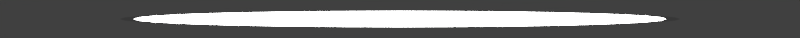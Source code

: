 # Source: rendernormal_followpoint.blend  (saved by Blender 2.78.0; exported with 4.5.12 LTS)
import bpy
from mathutils import Matrix  # noqa: F401  (used for matrix-valued properties, if any)

bpy.ops.wm.read_factory_settings(use_empty=True)
scene = bpy.context.scene
scene.name = 'welcome'

# ---- collections
col_collection_1 = bpy.data.collections.new('Collection 1'); scene.collection.children.link(col_collection_1)

# ---- materials (node trees are filled in below, after node groups)
mat_white = bpy.data.materials.new('white')
mat_white.alpha_threshold = 0.0
mat_white.roughness = 0.5
mat_black__75trans = bpy.data.materials.new('black-.75trans')
mat_black__75trans.alpha_threshold = 0.0
mat_black__75trans.roughness = 0.5

# ---- material node trees
mat_white.use_nodes = True; mat_white.node_tree.nodes.clear()
_N = mat_white.node_tree.nodes; _L = mat_white.node_tree.links
n0 = _N.new('ShaderNodeOutputMaterial'); n0.name = 'Material Output'; n0.location = (300, 300)
n1 = _N.new('ShaderNodeMixShader'); n1.name = 'Mix Shader'; n1.location = (10, 300)
n1.inputs[0].default_value = 0.1696
n2 = _N.new('ShaderNodeEmission'); n2.name = 'Emission'; n2.location = (-180, 200)
n2.inputs[0].default_value = (0.8, 0.8, 0.8, 1.0)
n2.inputs[1].default_value = 20.0
n3 = _N.new('ShaderNodeBsdfTransparent'); n3.name = 'Transparent BSDF'; n3.location = (-180, 100)
_L.new(n1.outputs[0], n0.inputs[0])
_L.new(n2.outputs[0], n1.inputs[1])
_L.new(n3.outputs[0], n1.inputs[2])
n0.is_active_output = True
mat_black__75trans.use_nodes = True; mat_black__75trans.node_tree.nodes.clear()
_N = mat_black__75trans.node_tree.nodes; _L = mat_black__75trans.node_tree.links
n0 = _N.new('ShaderNodeOutputMaterial'); n0.name = 'Material Output'; n0.location = (300, 300)
n1 = _N.new('ShaderNodeMixShader'); n1.name = 'Mix Shader'; n1.location = (10, 300)
n1.inputs[0].default_value = 0.75
n2 = _N.new('ShaderNodeEmission'); n2.name = 'Emission'; n2.location = (-180, 200)
n2.inputs[0].default_value = (0.0, 0.0, 0.0, 1.0)
n3 = _N.new('ShaderNodeBsdfTransparent'); n3.name = 'Transparent BSDF'; n3.location = (-180, 100)
_L.new(n1.outputs[0], n0.inputs[0])
_L.new(n2.outputs[0], n1.inputs[1])
_L.new(n3.outputs[0], n1.inputs[2])
n0.is_active_output = True

# ---- world
world_world_007 = bpy.data.worlds.new('World.007'); scene.world = world_world_007
world_world_007.color = (0.05088, 0.05088, 0.05088)
world_world_007.use_sun_shadow = False
world_world_007.sun_shadow_jitter_overblur = 0.0
world_world_007.cycles.sampling_method = 'MANUAL'

# ---- cameras
cam_camera_045 = bpy.data.cameras.new('Camera.045')
cam_camera_045.type = 'ORTHO'
cam_camera_045.clip_end = 100.0
cam_camera_045.lens = 35.0
cam_camera_045.sensor_width = 32.0
cam_camera_045.sensor_height = 18.0
cam_camera_045.ortho_scale = 5.6
cam_camera_045.dof.focus_distance = 0.0

# ---- meshes
me_circle = bpy.data.meshes.new('Circle')
me_circle.from_pydata([(0.0, 1.0, 0.0), (-0.1951, 0.9808, 0.0), (-0.3827, 0.9239, 0.0), (-0.5556, 0.8315, 0.0), (-0.7071, 0.7071, 0.0), (-0.8315, 0.5556, 0.0), (-0.9239, 0.3827, 0.0), (-0.9808, 0.1951, 0.0), (-1.0, 7.55e-08, 0.0), (-0.9808, -0.1951, 0.0), (-0.9239, -0.3827, 0.0), (-0.8315, -0.5556, 0.0), (-0.7071, -0.7071, 0.0), (-0.5556, -0.8315, 0.0), (-0.3827, -0.9239, 0.0), (-0.1951, -0.9808, 0.0), (3.258e-07, -1.0, 0.0), (0.1951, -0.9808, 0.0), (0.3827, -0.9239, 0.0), (0.5556, -0.8315, 0.0), (0.7071, -0.7071, 0.0), (0.8315, -0.5556, 0.0), (0.9239, -0.3827, 0.0), (0.9808, -0.1951, 0.0), (1.0, 9.656e-07, 0.0), (0.9808, 0.1951, 0.0), (0.9239, 0.3827, 0.0), (0.8315, 0.5556, 0.0), (0.7071, 0.7071, 0.0), (0.5556, 0.8315, 0.0), (0.3827, 0.9239, 0.0), (0.1951, 0.9808, 0.0), (0.0, 1.053, -1.295), (-0.2054, 1.033, -1.295), (-0.403, 0.9729, -1.295), (-0.5851, 0.8756, -1.295), (-0.7446, 0.7446, -1.295), (-0.8756, 0.5851, -1.295), (-0.9729, 0.403, -1.295), (-1.033, 0.2054, -1.295), (-1.053, 7.95e-08, -1.295), (-1.033, -0.2054, -1.295), (-0.9729, -0.403, -1.295), (-0.8756, -0.5851, -1.295), (-0.7446, -0.7446, -1.295), (-0.5851, -0.8756, -1.295), (-0.403, -0.9729, -1.295), (-0.2054, -1.033, -1.295), (3.431e-07, -1.053, -1.295), (0.2054, -1.033, -1.295), (0.403, -0.9729, -1.295), (0.5851, -0.8756, -1.295), (0.7446, -0.7446, -1.295), (0.8756, -0.5851, -1.295), (0.9729, -0.403, -1.295), (1.033, -0.2054, -1.295), (1.053, 1.017e-06, -1.295), (1.033, 0.2054, -1.295), (0.9729, 0.403, -1.295), (0.8756, 0.5851, -1.295), (0.7446, 0.7446, -1.295), (0.5851, 0.8756, -1.295), (0.403, 0.9729, -1.295), (0.2054, 1.033, -1.295)], [], [(1, 2, 3, 4, 5, 6, 7, 8, 9, 10, 11, 12, 13, 14, 15, 16, 17, 18, 19, 20, 21, 22, 23, 24, 25, 26, 27, 28, 29, 30, 31, 0), (33, 34, 35, 36, 37, 38, 39, 40, 41, 42, 43, 44, 45, 46, 47, 48, 49, 50, 51, 52, 53, 54, 55, 56, 57, 58, 59, 60, 61, 62, 63, 32)])
me_circle.polygons.foreach_set('material_index', [0, 1])
me_circle.materials.append(mat_white)
me_circle.materials.append(mat_black__75trans)
me_circle.use_remesh_preserve_volume = False
me_circle.use_remesh_preserve_attributes = False
me_circle.use_mirror_vertex_groups = False
me_circle.update()

# ---- objects
ob_circle = bpy.data.objects.new('Circle', me_circle)
ob_cam_rank_acc_combo_001 = bpy.data.objects.new('cam.rank_acc_combo.001', cam_camera_045)

# ---- transforms, parenting, visibility, modifiers, constraints
ob_circle.location = (0.0, -1.267, 0.0)
ob_circle.scale = (1.863, 0.055, 0.02173)
ob_circle.lineart.crease_threshold = 0.0
ob_cam_rank_acc_combo_001.location = (0.0, -1.267, 5.0)
ob_cam_rank_acc_combo_001.lock_rotations_4d = False
ob_cam_rank_acc_combo_001.empty_display_type = 'ARROWS'
ob_cam_rank_acc_combo_001.color = (0.0, 0.0, 0.0, 0.0)
ob_cam_rank_acc_combo_001.display_type = 'WIRE'
ob_cam_rank_acc_combo_001.lineart.crease_threshold = 0.0

# ---- collection membership
col_collection_1.objects.link(ob_circle)
col_collection_1.objects.link(ob_cam_rank_acc_combo_001)

# ---- scene / render settings (as saved in the file)
scene.camera = ob_cam_rank_acc_combo_001
scene.frame_start = 0; scene.frame_end = 29; scene.frame_set(20)
scene.render.engine = 'CYCLES'
scene.render.image_settings.compression = 70
scene.render.resolution_x = 256
scene.render.resolution_y = 12
scene.render.fps = 30
scene.render.dither_intensity = 0.0
scene.render.film_transparent = True
scene.cycles.use_denoising = False
scene.cycles.samples = 32
scene.cycles.sampling_pattern = 'TABULATED_SOBOL'
scene.cycles.light_sampling_threshold = 0.0
scene.cycles.use_adaptive_sampling = False
scene.cycles.use_light_tree = False
scene.cycles.blur_glossy = 0.0
scene.cycles.max_bounces = 6
scene.cycles.diffuse_bounces = 6
scene.cycles.glossy_bounces = 6
scene.cycles.transmission_bounces = 6
scene.cycles.volume_bounces = 6
scene.cycles.transparent_max_bounces = 6
scene.cycles.sample_clamp_indirect = 0.0
scene.view_settings.view_transform = 'Standard'
bpy.context.view_layer.update()
